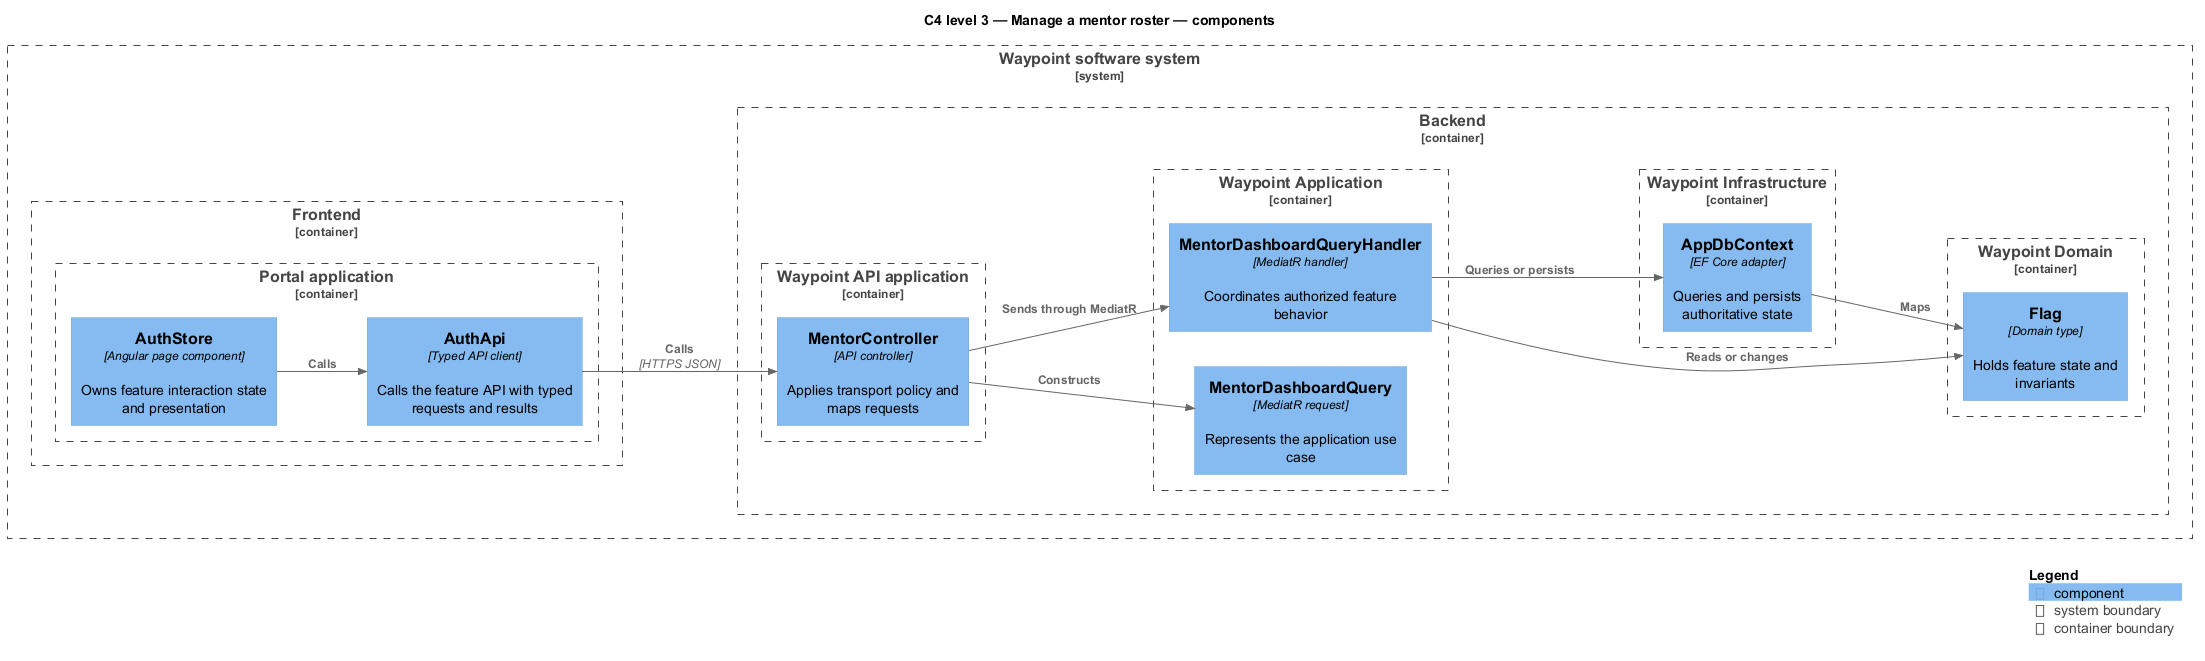

The diagram above was rendered by PlantUML. Its source (embedded in the PNG):
@startuml
!include <C4/C4_Component>
LAYOUT_LEFT_RIGHT()
title C4 level 3 — Manage a mentor roster — components
System_Boundary(waypoint, "Waypoint software system") {
  Container_Boundary(frontend, "Frontend") {
    Container_Boundary(frontend_app, "Portal application") {
      Component(page, "AuthStore", "Angular page component", "Owns feature interaction state and presentation")
      Component(client, "AuthApi", "Typed API client", "Calls the feature API with typed requests and results")
    }
  }
  Container_Boundary(backend, "Backend") {
    Container_Boundary(api_app, "Waypoint API application") {
      Component(controller, "MentorController", "API controller", "Applies transport policy and maps requests")
    }
    Container_Boundary(application, "Waypoint Application") {
      Component(request, "MentorDashboardQuery", "MediatR request", "Represents the application use case")
      Component(handler, "MentorDashboardQueryHandler", "MediatR handler", "Coordinates authorized feature behavior")
    }
    Container_Boundary(domain, "Waypoint Domain") {
      Component(entity, "Flag", "Domain type", "Holds feature state and invariants")
    }
    Container_Boundary(infrastructure, "Waypoint Infrastructure") {
      Component(persistence, "AppDbContext", "EF Core adapter", "Queries and persists authoritative state")
    }
  }
}
Rel(page, client, "Calls")
Rel(client, controller, "Calls", "HTTPS JSON")
Rel(controller, request, "Constructs")
Rel(controller, handler, "Sends through MediatR")
Rel(handler, entity, "Reads or changes")
Rel(handler, persistence, "Queries or persists")
Rel(persistence, entity, "Maps")
SHOW_LEGEND()
@enduml